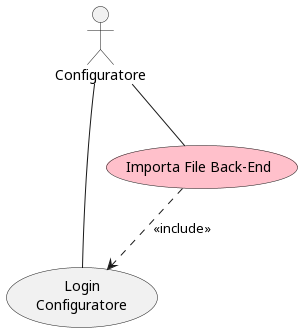

The diagram above was rendered by PlantUML. Its source (embedded in the PNG):
@startuml ver1

:Configuratore: as conf
':Utente: as user
':Amministratore: as admin
'conf -up-> user

conf -- (Login\nConfiguratore)
'conf -- (Visualizza\nGerarchia)
'conf -- (Creazione\nGerarchia)
'conf -- (Registrazione\nConfiguratore)

'admin -- (Registrazione\nConfiguratore)

'(Creazione\nGerarchia) ..> (Login\nConfiguratore): <<include>>
'(Login\nConfiguratore) ..> (Login Utente): <<extends>>

'Versione 2'

':Fruitore: as fruit
'fruit -up-> user

'(Aggiungi\nScambio)
'(Login\nFruitore)
'(Registrazione\nFruitore)
'(Visualizza\nScambi)

'conf --(Aggiungi\nScambio)
'fruit -- (Visualizza\nScambi)
'fruit -- (Registrazione\nFruitore)
'fruit -- (Login\nFruitore)

'(Login\nFruitore) ..> (Login Utente): <<extends>>
'(Visualizza\nScambi) ..> (Login\nFruitore): <<include>>
'(Aggiungi\nScambio) ..> (Login\nConfiguratore): <<include>>

'versione 3'
'(Visualizza\nOfferte\nper categoria)
'(Pubblica\nArticolo)
'(Ritira\nOfferta)
'(Visualizza\nOfferte\nPubblicate)

'fruit -- (Visualizza\nOfferte\nper categoria)
'fruit -- (Pubblica\nArticolo)
'fruit -- (Ritira\nOfferta)
'fruit -- (Visualizza\nOfferte\nPubblicate)
'conf -- (Visualizza\nOfferte\nper categoria)

'(Visualizza\nOfferte\nper categoria) ..> (Login\nFruitore): <<include>>
'(Pubblica\nArticolo) ..> (Login\nFruitore): <<include>>
'(Ritira\nOfferta) ..> (Login\nFruitore): <<include>>
'(Visualizza\nOfferte\nPubblicate) ..> (Login\nFruitore): <<include>>
'(Visualizza\nOfferte\nper categoria) ..> (Login\nConfiguratore): <<include>>

'Versione 4'
'(Baratta\nOggetti) #Pink
'(Accetta\nBaratto) #Pink
'(Visualizza\ne/o Accetta\nAppuntamento) #Pink
'(Visualizza\nofferte\nAperte) #Pink
'(Visualizza offerte\nChiuse o In scambio) #Pink

'fruit -- (Baratta\nOggetti)
'fruit -- (Accetta\nBaratto)
'fruit -- (Visualizza\ne/o Accetta\nAppuntamento)
'conf -- (Visualizza\nofferte\nAperte)
'conf -- (Visualizza offerte\nChiuse o In scambio)

'(Baratta\nOggetti) ..> (Login\nFruitore): <<include>>
'(Accetta\nBaratto) ..> (Login\nFruitore): <<include>>
'(Visualizza\ne/o Accetta\nAppuntamento) ..> (Login\nFruitore): <<include>>
'(Visualizza\nofferte\nAperte) ..> (Login\nConfiguratore): <<include>>
'(Visualizza offerte\nChiuse o In scambio) ..> (Login\nConfiguratore): <<include>>

'Versione 5'
(Importa File Back-End) #Pink

conf -- (Importa File Back-End)

(Importa File Back-End) ..> (Login\nConfiguratore): <<include>>



@enduml